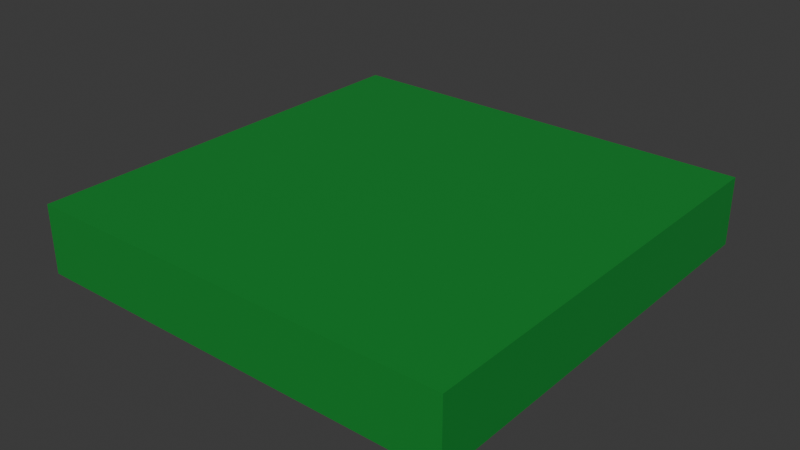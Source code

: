 # Source: map1.blend  (saved by Blender 4.3.34; exported with 4.5.12 LTS)
import bpy
from mathutils import Matrix  # noqa: F401  (used for matrix-valued properties, if any)

bpy.ops.wm.read_factory_settings(use_empty=True)
scene = bpy.context.scene
scene.name = 'Scene'

# ---- collections
col_collection = bpy.data.collections.new('Collection'); scene.collection.children.link(col_collection)

# ---- materials (node trees are filled in below, after node groups)
mat_material = bpy.data.materials.new('Material')
mat_material.alpha_threshold = 0.0
mat_material.roughness = 0.5
mat_material.line_color = (0.0, 0.0, 0.0, 1.0)

# ---- material node trees
mat_material.use_nodes = True; mat_material.node_tree.nodes.clear()
_N = mat_material.node_tree.nodes; _L = mat_material.node_tree.links
n0 = _N.new('ShaderNodeOutputMaterial'); n0.name = 'Material Output'; n0.location = (300, 300)
n1 = _N.new('ShaderNodeBsdfPrincipled'); n1.name = 'Principled BSDF'; n1.location = (10, 300)
n1.inputs[0].default_value = (0.01173, 0.2546, 0.03405, 1.0)
n1.inputs[3].default_value = 1.45
_L.new(n1.outputs[0], n0.inputs[0])
n0.is_active_output = True

# ---- world
world_world = bpy.data.worlds.new('World'); scene.world = world_world
world_world.use_nodes = True; world_world.node_tree.nodes.clear()
_N = world_world.node_tree.nodes; _L = world_world.node_tree.links
n0 = _N.new('ShaderNodeOutputWorld'); n0.name = 'World Output'; n0.location = (300, 300)
n1 = _N.new('ShaderNodeBackground'); n1.name = 'Background'; n1.location = (10, 300)
n1.inputs[0].default_value = (0.05088, 0.05088, 0.05088, 1.0)
_L.new(n1.outputs[0], n0.inputs[0])
n0.is_active_output = True
world_world.color = (0.05088, 0.05088, 0.05088)
world_world.sun_shadow_jitter_overblur = 0.0

# ---- meshes
me_cube = bpy.data.meshes.new('Cube')
me_cube.from_pydata([(1.0, 1.0, 1.0), (1.0, 1.0, -1.0), (1.0, -1.0, 1.0), (1.0, -1.0, -1.0), (-1.0, 1.0, 1.0), (-1.0, 1.0, -1.0), (-1.0, -1.0, 1.0), (-1.0, -1.0, -1.0)], [], [(0, 4, 6, 2), (3, 2, 6, 7), (7, 6, 4, 5), (5, 1, 3, 7), (1, 0, 2, 3), (5, 4, 0, 1)])
_uv = me_cube.uv_layers.new(name='UVMap')
_uv.uv.foreach_set('vector', [0.625, 0.5, 0.875, 0.5, 0.875, 0.75, 0.625, 0.75, 0.375, 0.75, 0.625, 0.75, 0.625, 1.0, 0.375, 1.0, 0.375, 0.0, 0.625, 0.0, 0.625, 0.25, 0.375, 0.25, 0.125, 0.5, 0.375, 0.5, 0.375, 0.75, 0.125, 0.75, 0.375, 0.5, 0.625, 0.5, 0.625, 0.75, 0.375, 0.75, 0.375, 0.25, 0.625, 0.25, 0.625, 0.5, 0.375, 0.5])
me_cube.materials.append(mat_material)
me_cube.use_mirror_vertex_groups = False
me_cube.update()

# ---- objects
ob_cube = bpy.data.objects.new('Cube', me_cube)

# ---- transforms, parenting, visibility, modifiers, constraints
ob_cube.location = (0.0, 0.0, 2.967)
ob_cube.scale = (20.0, 20.0, 3.182)
ob_cube.lock_rotations_4d = False
ob_cube.empty_display_type = 'ARROWS'
ob_cube.lineart.crease_threshold = 0.0

# ---- collection membership
col_collection.objects.link(ob_cube)

# ---- scene / render settings (as saved in the file)
scene.frame_start = 1; scene.frame_end = 250; scene.frame_set(1)
scene.render.engine = 'BLENDER_EEVEE_NEXT'
bpy.context.view_layer.update()

# ---- added for rendering (the .blend has no active camera and no usable light): camera, sun
cam_auto = bpy.data.cameras.new('AutoCamera')
cam_auto.lens = 50.0
cam_auto.sensor_width = 36.0
cam_auto.clip_end = 1000.0
ob_auto_camera = bpy.data.objects.new('AutoCamera', cam_auto)
scene.collection.objects.link(ob_auto_camera)
ob_auto_camera.location = (52.6689, -63.2027, 45.1021)
ob_auto_camera.rotation_euler = (1.09748, -7.21219e-08, 0.694738)
scene.camera = ob_auto_camera
light_auto_sun = bpy.data.lights.new('AutoSun', 'SUN')
light_auto_sun.energy = 3.0
light_auto_sun.angle = 0.0523599
ob_auto_sun = bpy.data.objects.new('AutoSun', light_auto_sun)
scene.collection.objects.link(ob_auto_sun)
ob_auto_sun.rotation_euler = (0.872665, 0.174533, 0.523599)
bpy.context.view_layer.update()
